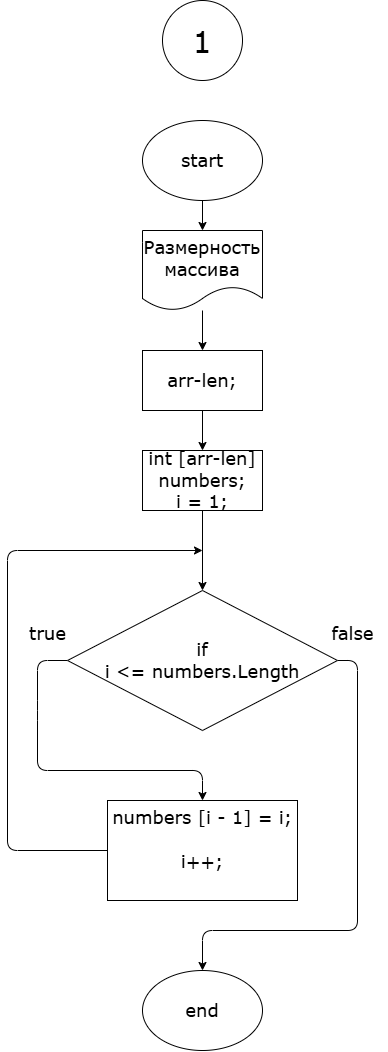

The diagram above was exported from draw.io. Its source (the exported page's mxGraphModel, read from the mxfile embedded in the PNG):
<mxGraphModel dx="2715" dy="2630" grid="1" gridSize="10" guides="1" tooltips="1" connect="1" arrows="1" fold="1" page="1" pageScale="1" pageWidth="850" pageHeight="1100" math="0" shadow="0">
  <root>
    <mxCell id="0" />
    <mxCell id="1" parent="0" />
    <mxCell id="6" style="edgeStyle=none;html=1;exitX=0.5;exitY=1;exitDx=0;exitDy=0;entryX=0.5;entryY=0;entryDx=0;entryDy=0;fontFamily=Verdana;fontSize=18;fontColor=default;" edge="1" parent="1" source="2" target="5">
      <mxGeometry relative="1" as="geometry" />
    </mxCell>
    <mxCell id="2" value="start" style="ellipse;whiteSpace=wrap;html=1;fontSize=18;fontFamily=Verdana;" vertex="1" parent="1">
      <mxGeometry x="365" y="70" width="120" height="80" as="geometry" />
    </mxCell>
    <mxCell id="4" value="1" style="ellipse;whiteSpace=wrap;html=1;aspect=fixed;strokeColor=default;align=center;verticalAlign=middle;fontFamily=Verdana;fontSize=30;fontColor=default;fillColor=default;" vertex="1" parent="1">
      <mxGeometry x="385" y="-50" width="80" height="80" as="geometry" />
    </mxCell>
    <mxCell id="8" style="edgeStyle=none;html=1;entryX=0.5;entryY=0;entryDx=0;entryDy=0;fontFamily=Verdana;fontSize=18;fontColor=default;" edge="1" parent="1" source="5" target="7">
      <mxGeometry relative="1" as="geometry" />
    </mxCell>
    <mxCell id="5" value="Размерность&lt;br&gt;массива" style="shape=document;whiteSpace=wrap;html=1;boundedLbl=1;strokeColor=default;align=center;verticalAlign=middle;fontFamily=Verdana;fontSize=18;fontColor=default;fillColor=default;" vertex="1" parent="1">
      <mxGeometry x="365" y="180" width="120" height="80" as="geometry" />
    </mxCell>
    <mxCell id="10" style="edgeStyle=none;html=1;entryX=0.5;entryY=0;entryDx=0;entryDy=0;fontFamily=Verdana;fontSize=18;fontColor=default;" edge="1" parent="1" source="7" target="9">
      <mxGeometry relative="1" as="geometry" />
    </mxCell>
    <mxCell id="7" value="arr-len;" style="rounded=0;whiteSpace=wrap;html=1;strokeColor=default;align=center;verticalAlign=middle;fontFamily=Verdana;fontSize=18;fontColor=default;fillColor=default;" vertex="1" parent="1">
      <mxGeometry x="365" y="300" width="120" height="60" as="geometry" />
    </mxCell>
    <mxCell id="14" style="edgeStyle=none;html=1;entryX=0.5;entryY=0;entryDx=0;entryDy=0;fontFamily=Verdana;fontSize=18;fontColor=default;" edge="1" parent="1" source="9" target="11">
      <mxGeometry relative="1" as="geometry" />
    </mxCell>
    <mxCell id="9" value="int [arr-len] numbers;&lt;div&gt;&lt;font style=&quot;color: light-dark(rgb(0, 0, 0), rgb(255, 255, 255));&quot;&gt;i = 1;&lt;/font&gt;&lt;/div&gt;" style="rounded=0;whiteSpace=wrap;html=1;strokeColor=default;align=center;verticalAlign=middle;fontFamily=Verdana;fontSize=18;fontColor=default;fillColor=default;" vertex="1" parent="1">
      <mxGeometry x="365" y="400" width="120" height="60" as="geometry" />
    </mxCell>
    <mxCell id="15" style="edgeStyle=none;html=1;entryX=0.5;entryY=0;entryDx=0;entryDy=0;fontFamily=Verdana;fontSize=18;fontColor=default;exitX=0;exitY=0.5;exitDx=0;exitDy=0;" edge="1" parent="1" source="11" target="13">
      <mxGeometry relative="1" as="geometry">
        <Array as="points">
          <mxPoint x="260" y="610" />
          <mxPoint x="260" y="660" />
          <mxPoint x="260" y="720" />
          <mxPoint x="425" y="720" />
        </Array>
      </mxGeometry>
    </mxCell>
    <mxCell id="18" style="edgeStyle=none;html=1;fontFamily=Verdana;fontSize=18;fontColor=default;exitX=1;exitY=0.5;exitDx=0;exitDy=0;entryX=0.5;entryY=0;entryDx=0;entryDy=0;" edge="1" parent="1" source="11" target="19">
      <mxGeometry relative="1" as="geometry">
        <mxPoint x="430" y="920" as="targetPoint" />
        <Array as="points">
          <mxPoint x="580" y="610" />
          <mxPoint x="580" y="880" />
          <mxPoint x="425" y="880" />
        </Array>
      </mxGeometry>
    </mxCell>
    <mxCell id="11" value="if&lt;br&gt;i &amp;lt;= numbers.Length" style="rhombus;whiteSpace=wrap;html=1;strokeColor=default;align=center;verticalAlign=middle;fontFamily=Verdana;fontSize=18;fontColor=default;fillColor=default;" vertex="1" parent="1">
      <mxGeometry x="290" y="540" width="270" height="140" as="geometry" />
    </mxCell>
    <mxCell id="17" style="edgeStyle=none;html=1;fontFamily=Verdana;fontSize=18;fontColor=default;exitX=0;exitY=0.5;exitDx=0;exitDy=0;" edge="1" parent="1" source="13">
      <mxGeometry relative="1" as="geometry">
        <mxPoint x="425" y="500" as="targetPoint" />
        <Array as="points">
          <mxPoint x="230" y="800" />
          <mxPoint x="230" y="500" />
        </Array>
      </mxGeometry>
    </mxCell>
    <mxCell id="13" value="&lt;div&gt;&lt;span style=&quot;background-color: transparent;&quot;&gt;&lt;font style=&quot;color: light-dark(rgb(0, 0, 0), rgb(255, 255, 255));&quot;&gt;numbers [i - 1] = i;&lt;br&gt;&lt;br&gt;&lt;/font&gt;&lt;/span&gt;&lt;/div&gt;&lt;div&gt;&lt;span style=&quot;background-color: transparent;&quot;&gt;&lt;font style=&quot;color: light-dark(rgb(0, 0, 0), rgb(255, 255, 255));&quot;&gt;i++;&lt;/font&gt;&lt;/span&gt;&lt;/div&gt;&lt;div&gt;&lt;br&gt;&lt;/div&gt;" style="rounded=0;whiteSpace=wrap;html=1;strokeColor=default;align=center;verticalAlign=middle;fontFamily=Verdana;fontSize=18;fontColor=default;fillColor=default;" vertex="1" parent="1">
      <mxGeometry x="330" y="750" width="190" height="100" as="geometry" />
    </mxCell>
    <mxCell id="16" value="true" style="text;html=1;align=center;verticalAlign=middle;resizable=0;points=[];autosize=1;strokeColor=none;fillColor=none;fontFamily=Verdana;fontSize=18;fontColor=default;" vertex="1" parent="1">
      <mxGeometry x="240" y="563" width="60" height="40" as="geometry" />
    </mxCell>
    <mxCell id="19" value="end" style="ellipse;whiteSpace=wrap;html=1;fontSize=18;fontFamily=Verdana;" vertex="1" parent="1">
      <mxGeometry x="365" y="920" width="120" height="80" as="geometry" />
    </mxCell>
    <mxCell id="20" value="false" style="text;html=1;align=center;verticalAlign=middle;resizable=0;points=[];autosize=1;strokeColor=none;fillColor=none;fontFamily=Verdana;fontSize=18;fontColor=default;" vertex="1" parent="1">
      <mxGeometry x="540" y="563" width="70" height="40" as="geometry" />
    </mxCell>
  </root>
</mxGraphModel>